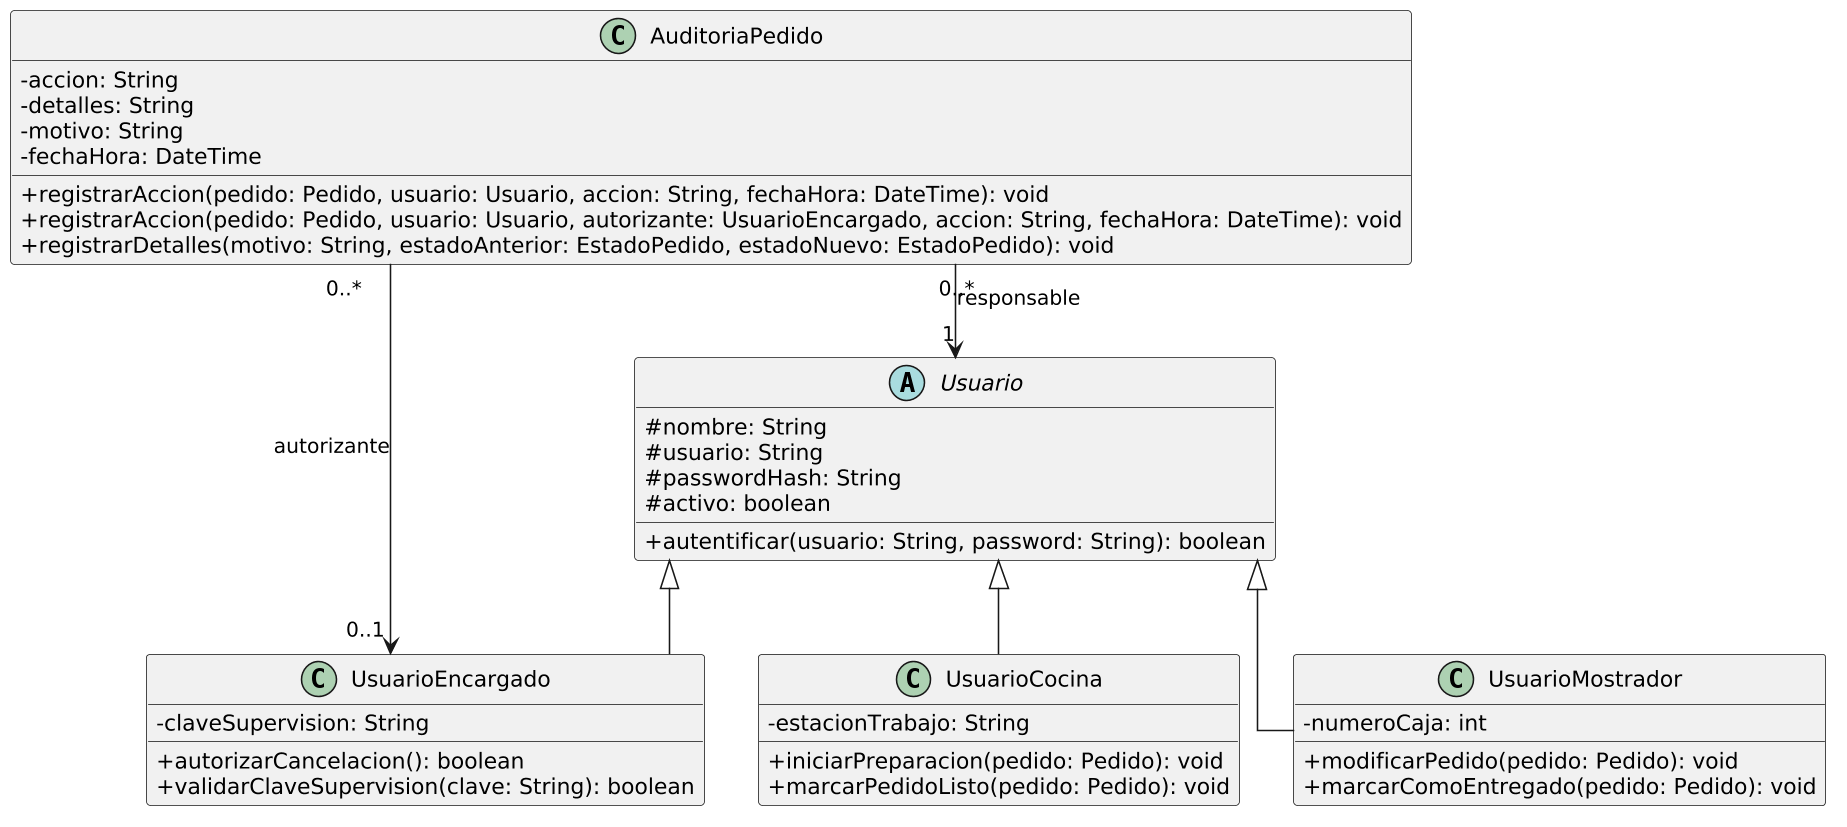

The diagram above was rendered by PlantUML. Its source (embedded in the PNG):
@startuml
skinparam classAttributeIconSize 0
skinparam dpi 150
hide empty members
skinparam linetype ortho
  class AuditoriaPedido {
    - accion: String
    - detalles: String
    - motivo: String
    - fechaHora: DateTime
    + registrarAccion(pedido: Pedido, usuario: Usuario, accion: String, fechaHora: DateTime): void
    + registrarAccion(pedido: Pedido, usuario: Usuario, autorizante: UsuarioEncargado, accion: String, fechaHora: DateTime): void
    + registrarDetalles(motivo: String, estadoAnterior: EstadoPedido, estadoNuevo: EstadoPedido): void
  }
  abstract class Usuario {
    # nombre: String
    # usuario: String
    # passwordHash: String
    # activo: boolean
    + autentificar(usuario: String, password: String): boolean
  }
  class UsuarioEncargado {
    - claveSupervision: String
    + autorizarCancelacion(): boolean
    + validarClaveSupervision(clave: String): boolean
  }
  class UsuarioCocina {
    - estacionTrabajo: String
    + iniciarPreparacion(pedido: Pedido): void
    + marcarPedidoListo(pedido: Pedido): void
  }
  class UsuarioMostrador {
    - numeroCaja: int
    + modificarPedido(pedido: Pedido): void
    + marcarComoEntregado(pedido: Pedido): void
  }
Usuario <|-- UsuarioEncargado
Usuario <|-- UsuarioCocina
Usuario <|-- UsuarioMostrador
AuditoriaPedido "0..*" --> "1" Usuario : responsable
AuditoriaPedido "0..*" --> "0..1" UsuarioEncargado : autorizante
@enduml